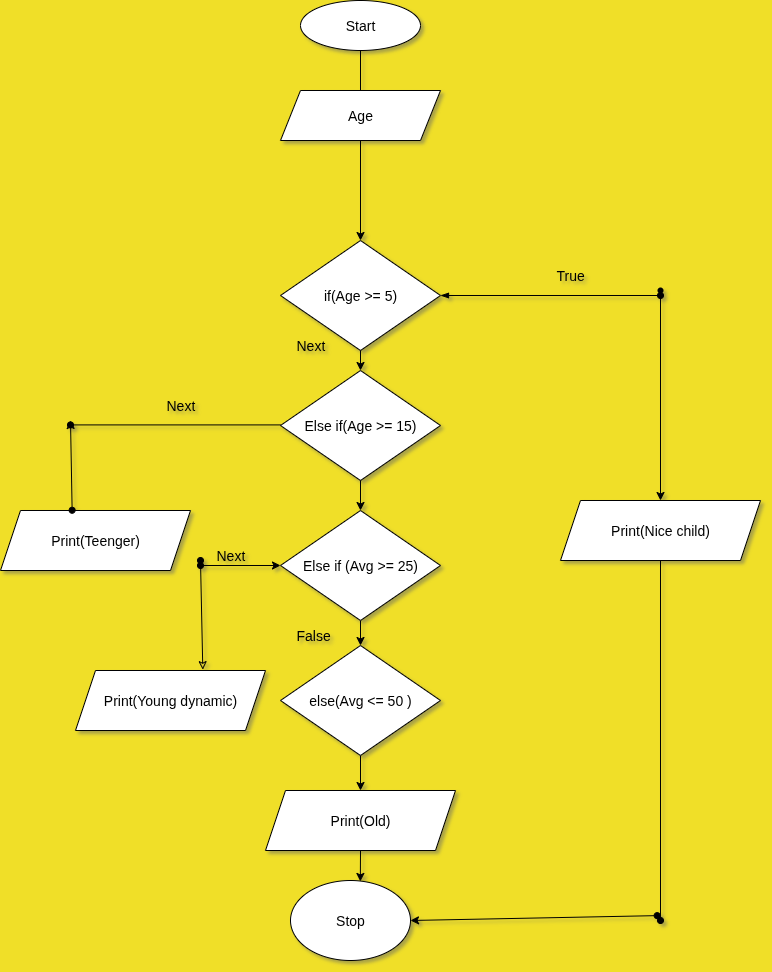

The diagram above was exported from draw.io. Its source (the exported page's mxGraphModel, read from the mxfile embedded in the PNG):
<mxGraphModel dx="1026" dy="572" grid="1" gridSize="10" guides="1" tooltips="1" connect="1" arrows="1" fold="1" page="1" pageScale="1" pageWidth="850" pageHeight="1100" background="light-dark(#f0df28, #121212)" math="0" shadow="1">
  <root>
    <mxCell id="0" />
    <mxCell id="1" parent="0" />
    <mxCell id="hXsrGil7Ycpw0y8QEuRE-1" value="&lt;font style=&quot;font-size: 14px;&quot;&gt;Start&lt;/font&gt;" style="ellipse;whiteSpace=wrap;html=1;labelBackgroundColor=none;" vertex="1" parent="1">
      <mxGeometry x="320" y="20" width="120" height="50" as="geometry" />
    </mxCell>
    <mxCell id="hXsrGil7Ycpw0y8QEuRE-2" value="" style="endArrow=classic;html=1;rounded=0;exitX=0.5;exitY=1;exitDx=0;exitDy=0;labelBackgroundColor=none;fontColor=default;" edge="1" parent="1" source="hXsrGil7Ycpw0y8QEuRE-1">
      <mxGeometry width="50" height="50" relative="1" as="geometry">
        <mxPoint x="400" y="270" as="sourcePoint" />
        <mxPoint x="380" y="140" as="targetPoint" />
      </mxGeometry>
    </mxCell>
    <mxCell id="hXsrGil7Ycpw0y8QEuRE-72" style="edgeStyle=orthogonalEdgeStyle;rounded=0;orthogonalLoop=1;jettySize=auto;html=1;entryX=0.5;entryY=0;entryDx=0;entryDy=0;" edge="1" parent="1" source="hXsrGil7Ycpw0y8QEuRE-3" target="hXsrGil7Ycpw0y8QEuRE-52">
      <mxGeometry relative="1" as="geometry" />
    </mxCell>
    <mxCell id="hXsrGil7Ycpw0y8QEuRE-3" value="&lt;span style=&quot;font-size: 14px;&quot;&gt;Age&lt;/span&gt;" style="shape=parallelogram;perimeter=parallelogramPerimeter;whiteSpace=wrap;html=1;fixedSize=1;labelBackgroundColor=none;" vertex="1" parent="1">
      <mxGeometry x="300" y="110" width="160" height="50" as="geometry" />
    </mxCell>
    <mxCell id="hXsrGil7Ycpw0y8QEuRE-24" value="&lt;font style=&quot;font-size: 14px;&quot;&gt;Stop&lt;/font&gt;" style="ellipse;whiteSpace=wrap;html=1;labelBackgroundColor=none;" vertex="1" parent="1">
      <mxGeometry x="310" y="900" width="120" height="80" as="geometry" />
    </mxCell>
    <mxCell id="hXsrGil7Ycpw0y8QEuRE-26" value="&lt;font style=&quot;font-size: 14px;&quot;&gt;Print(Old)&lt;/font&gt;" style="shape=parallelogram;perimeter=parallelogramPerimeter;whiteSpace=wrap;html=1;fixedSize=1;" vertex="1" parent="1">
      <mxGeometry x="285" y="810" width="190" height="60" as="geometry" />
    </mxCell>
    <mxCell id="hXsrGil7Ycpw0y8QEuRE-32" value="&lt;font style=&quot;font-size: 14px;&quot;&gt;Print(Nice child)&lt;/font&gt;" style="shape=parallelogram;perimeter=parallelogramPerimeter;whiteSpace=wrap;html=1;fixedSize=1;" vertex="1" parent="1">
      <mxGeometry x="580" y="520" width="200" height="60" as="geometry" />
    </mxCell>
    <mxCell id="hXsrGil7Ycpw0y8QEuRE-33" value="" style="endArrow=classic;html=1;rounded=0;entryX=0.5;entryY=0;entryDx=0;entryDy=0;" edge="1" parent="1" target="hXsrGil7Ycpw0y8QEuRE-32">
      <mxGeometry width="50" height="50" relative="1" as="geometry">
        <mxPoint x="680" y="310" as="sourcePoint" />
        <mxPoint x="680" y="380" as="targetPoint" />
      </mxGeometry>
    </mxCell>
    <mxCell id="hXsrGil7Ycpw0y8QEuRE-34" value="" style="endArrow=oval;html=1;rounded=0;endFill=1;exitX=0.5;exitY=1;exitDx=0;exitDy=0;exitPerimeter=0;" edge="1" parent="1" source="hXsrGil7Ycpw0y8QEuRE-32">
      <mxGeometry width="50" height="50" relative="1" as="geometry">
        <mxPoint x="670" y="540" as="sourcePoint" />
        <mxPoint x="680" y="940" as="targetPoint" />
      </mxGeometry>
    </mxCell>
    <mxCell id="hXsrGil7Ycpw0y8QEuRE-36" value="" style="endArrow=oval;startArrow=classic;html=1;rounded=0;exitX=1;exitY=0.5;exitDx=0;exitDy=0;endFill=1;" edge="1" parent="1" source="hXsrGil7Ycpw0y8QEuRE-24">
      <mxGeometry width="50" height="50" relative="1" as="geometry">
        <mxPoint x="429.9999999999999" y="944.8800000000002" as="sourcePoint" />
        <mxPoint x="676.64" y="935.12" as="targetPoint" />
      </mxGeometry>
    </mxCell>
    <mxCell id="hXsrGil7Ycpw0y8QEuRE-38" value="&lt;span style=&quot;font-size: 14px;&quot;&gt;Next&lt;/span&gt;" style="text;strokeColor=none;fillColor=none;align=left;verticalAlign=middle;spacingLeft=4;spacingRight=4;overflow=hidden;points=[[0,0.5],[1,0.5]];portConstraint=eastwest;rotatable=0;whiteSpace=wrap;html=1;" vertex="1" parent="1">
      <mxGeometry x="310" y="350" width="50" height="30" as="geometry" />
    </mxCell>
    <mxCell id="hXsrGil7Ycpw0y8QEuRE-40" value="&lt;font style=&quot;font-size: 14px;&quot;&gt;Else if(Age &amp;gt;= 15)&lt;/font&gt;" style="rhombus;whiteSpace=wrap;html=1;" vertex="1" parent="1">
      <mxGeometry x="300" y="390" width="160" height="110" as="geometry" />
    </mxCell>
    <mxCell id="hXsrGil7Ycpw0y8QEuRE-42" value="" style="endArrow=oval;html=1;rounded=0;exitX=0;exitY=0.5;exitDx=0;exitDy=0;endFill=1;" edge="1" parent="1">
      <mxGeometry width="50" height="50" relative="1" as="geometry">
        <mxPoint x="300" y="444.41" as="sourcePoint" />
        <mxPoint x="90" y="444.41" as="targetPoint" />
      </mxGeometry>
    </mxCell>
    <mxCell id="hXsrGil7Ycpw0y8QEuRE-43" value="&lt;font style=&quot;font-size: 14px;&quot;&gt;Print(Teenger)&lt;/font&gt;" style="shape=parallelogram;perimeter=parallelogramPerimeter;whiteSpace=wrap;html=1;fixedSize=1;" vertex="1" parent="1">
      <mxGeometry x="20" y="530" width="190" height="60" as="geometry" />
    </mxCell>
    <mxCell id="hXsrGil7Ycpw0y8QEuRE-45" value="" style="endArrow=oval;startArrow=classic;html=1;rounded=0;entryX=0.377;entryY=-0.004;entryDx=0;entryDy=0;entryPerimeter=0;endFill=1;startFill=0;" edge="1" parent="1" target="hXsrGil7Ycpw0y8QEuRE-43">
      <mxGeometry width="50" height="50" relative="1" as="geometry">
        <mxPoint x="90" y="440" as="sourcePoint" />
        <mxPoint x="420" y="390" as="targetPoint" />
      </mxGeometry>
    </mxCell>
    <mxCell id="hXsrGil7Ycpw0y8QEuRE-46" value="&lt;span style=&quot;font-size: 14px;&quot;&gt;Next&lt;/span&gt;" style="text;strokeColor=none;fillColor=none;align=left;verticalAlign=middle;spacingLeft=4;spacingRight=4;overflow=hidden;points=[[0,0.5],[1,0.5]];portConstraint=eastwest;rotatable=0;whiteSpace=wrap;html=1;" vertex="1" parent="1">
      <mxGeometry x="180" y="410" width="80" height="30" as="geometry" />
    </mxCell>
    <mxCell id="hXsrGil7Ycpw0y8QEuRE-49" value="" style="endArrow=classic;html=1;rounded=0;exitX=0.5;exitY=1;exitDx=0;exitDy=0;entryX=0.582;entryY=0.012;entryDx=0;entryDy=0;entryPerimeter=0;" edge="1" parent="1" source="hXsrGil7Ycpw0y8QEuRE-26" target="hXsrGil7Ycpw0y8QEuRE-24">
      <mxGeometry width="50" height="50" relative="1" as="geometry">
        <mxPoint x="370" y="440" as="sourcePoint" />
        <mxPoint x="370" y="750" as="targetPoint" />
      </mxGeometry>
    </mxCell>
    <mxCell id="hXsrGil7Ycpw0y8QEuRE-52" value="&lt;font style=&quot;font-size: 14px;&quot;&gt;if(Age &amp;gt;= 5)&lt;/font&gt;" style="rhombus;whiteSpace=wrap;html=1;" vertex="1" parent="1">
      <mxGeometry x="300" y="260" width="160" height="110" as="geometry" />
    </mxCell>
    <mxCell id="hXsrGil7Ycpw0y8QEuRE-55" value="" style="endArrow=classic;html=1;rounded=0;exitX=0.5;exitY=1;exitDx=0;exitDy=0;entryX=0.5;entryY=0;entryDx=0;entryDy=0;" edge="1" parent="1" source="hXsrGil7Ycpw0y8QEuRE-52" target="hXsrGil7Ycpw0y8QEuRE-40">
      <mxGeometry width="50" height="50" relative="1" as="geometry">
        <mxPoint x="380" y="300" as="sourcePoint" />
        <mxPoint x="430" y="250" as="targetPoint" />
      </mxGeometry>
    </mxCell>
    <mxCell id="hXsrGil7Ycpw0y8QEuRE-67" style="edgeStyle=orthogonalEdgeStyle;rounded=0;orthogonalLoop=1;jettySize=auto;html=1;exitX=0.5;exitY=1;exitDx=0;exitDy=0;entryX=0.5;entryY=0;entryDx=0;entryDy=0;" edge="1" parent="1" source="hXsrGil7Ycpw0y8QEuRE-56" target="hXsrGil7Ycpw0y8QEuRE-64">
      <mxGeometry relative="1" as="geometry" />
    </mxCell>
    <mxCell id="hXsrGil7Ycpw0y8QEuRE-56" value="&lt;span style=&quot;font-size: 14px;&quot;&gt;Else if (Avg &amp;gt;= 25)&lt;/span&gt;" style="rhombus;whiteSpace=wrap;html=1;" vertex="1" parent="1">
      <mxGeometry x="300" y="530" width="160" height="110" as="geometry" />
    </mxCell>
    <mxCell id="hXsrGil7Ycpw0y8QEuRE-57" value="" style="endArrow=oval;html=1;rounded=0;exitX=1;exitY=0.5;exitDx=0;exitDy=0;endFill=1;startArrow=blockThin;startFill=1;" edge="1" parent="1" source="hXsrGil7Ycpw0y8QEuRE-52">
      <mxGeometry width="50" height="50" relative="1" as="geometry">
        <mxPoint x="380" y="440" as="sourcePoint" />
        <mxPoint x="680" y="315" as="targetPoint" />
      </mxGeometry>
    </mxCell>
    <mxCell id="hXsrGil7Ycpw0y8QEuRE-58" value="" style="shape=waypoint;sketch=0;size=6;pointerEvents=1;points=[];fillColor=none;resizable=0;rotatable=0;perimeter=centerPerimeter;snapToPoint=1;" vertex="1" parent="1">
      <mxGeometry x="670" y="300" width="20" height="20" as="geometry" />
    </mxCell>
    <mxCell id="hXsrGil7Ycpw0y8QEuRE-59" value="" style="endArrow=classic;html=1;rounded=0;exitX=0.5;exitY=1;exitDx=0;exitDy=0;entryX=0.5;entryY=0;entryDx=0;entryDy=0;" edge="1" parent="1" source="hXsrGil7Ycpw0y8QEuRE-40" target="hXsrGil7Ycpw0y8QEuRE-56">
      <mxGeometry width="50" height="50" relative="1" as="geometry">
        <mxPoint x="380" y="440" as="sourcePoint" />
        <mxPoint x="430" y="390" as="targetPoint" />
      </mxGeometry>
    </mxCell>
    <mxCell id="hXsrGil7Ycpw0y8QEuRE-61" value="" style="endArrow=classic;html=1;rounded=0;entryX=0;entryY=0.5;entryDx=0;entryDy=0;startArrow=oval;startFill=1;" edge="1" parent="1" target="hXsrGil7Ycpw0y8QEuRE-56">
      <mxGeometry width="50" height="50" relative="1" as="geometry">
        <mxPoint x="220" y="585" as="sourcePoint" />
        <mxPoint x="430" y="670" as="targetPoint" />
      </mxGeometry>
    </mxCell>
    <mxCell id="hXsrGil7Ycpw0y8QEuRE-62" value="" style="endArrow=classic;startArrow=oval;html=1;rounded=0;endFill=0;startFill=1;entryX=0.67;entryY=-0.014;entryDx=0;entryDy=0;entryPerimeter=0;" edge="1" parent="1" target="hXsrGil7Ycpw0y8QEuRE-63">
      <mxGeometry width="50" height="50" relative="1" as="geometry">
        <mxPoint x="220" y="580" as="sourcePoint" />
        <mxPoint x="220" y="680" as="targetPoint" />
      </mxGeometry>
    </mxCell>
    <mxCell id="hXsrGil7Ycpw0y8QEuRE-63" value="&lt;font style=&quot;font-size: 14px;&quot;&gt;Print(Young dynamic)&lt;/font&gt;" style="shape=parallelogram;perimeter=parallelogramPerimeter;whiteSpace=wrap;html=1;fixedSize=1;" vertex="1" parent="1">
      <mxGeometry x="95" y="690" width="190" height="60" as="geometry" />
    </mxCell>
    <mxCell id="hXsrGil7Ycpw0y8QEuRE-68" style="edgeStyle=orthogonalEdgeStyle;rounded=0;orthogonalLoop=1;jettySize=auto;html=1;exitX=0.5;exitY=1;exitDx=0;exitDy=0;entryX=0.5;entryY=0;entryDx=0;entryDy=0;" edge="1" parent="1" source="hXsrGil7Ycpw0y8QEuRE-64" target="hXsrGil7Ycpw0y8QEuRE-26">
      <mxGeometry relative="1" as="geometry" />
    </mxCell>
    <mxCell id="hXsrGil7Ycpw0y8QEuRE-64" value="&lt;span style=&quot;font-size: 14px;&quot;&gt;else(Avg &amp;lt;= 50 )&lt;/span&gt;" style="rhombus;whiteSpace=wrap;html=1;" vertex="1" parent="1">
      <mxGeometry x="300" y="665" width="160" height="110" as="geometry" />
    </mxCell>
    <mxCell id="hXsrGil7Ycpw0y8QEuRE-69" value="&lt;span style=&quot;font-size: 14px;&quot;&gt;True&lt;/span&gt;" style="text;strokeColor=none;fillColor=none;align=left;verticalAlign=middle;spacingLeft=4;spacingRight=4;overflow=hidden;points=[[0,0.5],[1,0.5]];portConstraint=eastwest;rotatable=0;whiteSpace=wrap;html=1;" vertex="1" parent="1">
      <mxGeometry x="570" y="280" width="50" height="30" as="geometry" />
    </mxCell>
    <mxCell id="hXsrGil7Ycpw0y8QEuRE-70" value="&lt;span style=&quot;font-size: 14px;&quot;&gt;False&lt;/span&gt;" style="text;strokeColor=none;fillColor=none;align=left;verticalAlign=middle;spacingLeft=4;spacingRight=4;overflow=hidden;points=[[0,0.5],[1,0.5]];portConstraint=eastwest;rotatable=0;whiteSpace=wrap;html=1;" vertex="1" parent="1">
      <mxGeometry x="310" y="640" width="50" height="30" as="geometry" />
    </mxCell>
    <mxCell id="hXsrGil7Ycpw0y8QEuRE-71" value="&lt;span style=&quot;font-size: 14px;&quot;&gt;Next&lt;/span&gt;" style="text;strokeColor=none;fillColor=none;align=left;verticalAlign=middle;spacingLeft=4;spacingRight=4;overflow=hidden;points=[[0,0.5],[1,0.5]];portConstraint=eastwest;rotatable=0;whiteSpace=wrap;html=1;" vertex="1" parent="1">
      <mxGeometry x="230" y="560" width="80" height="30" as="geometry" />
    </mxCell>
  </root>
</mxGraphModel>